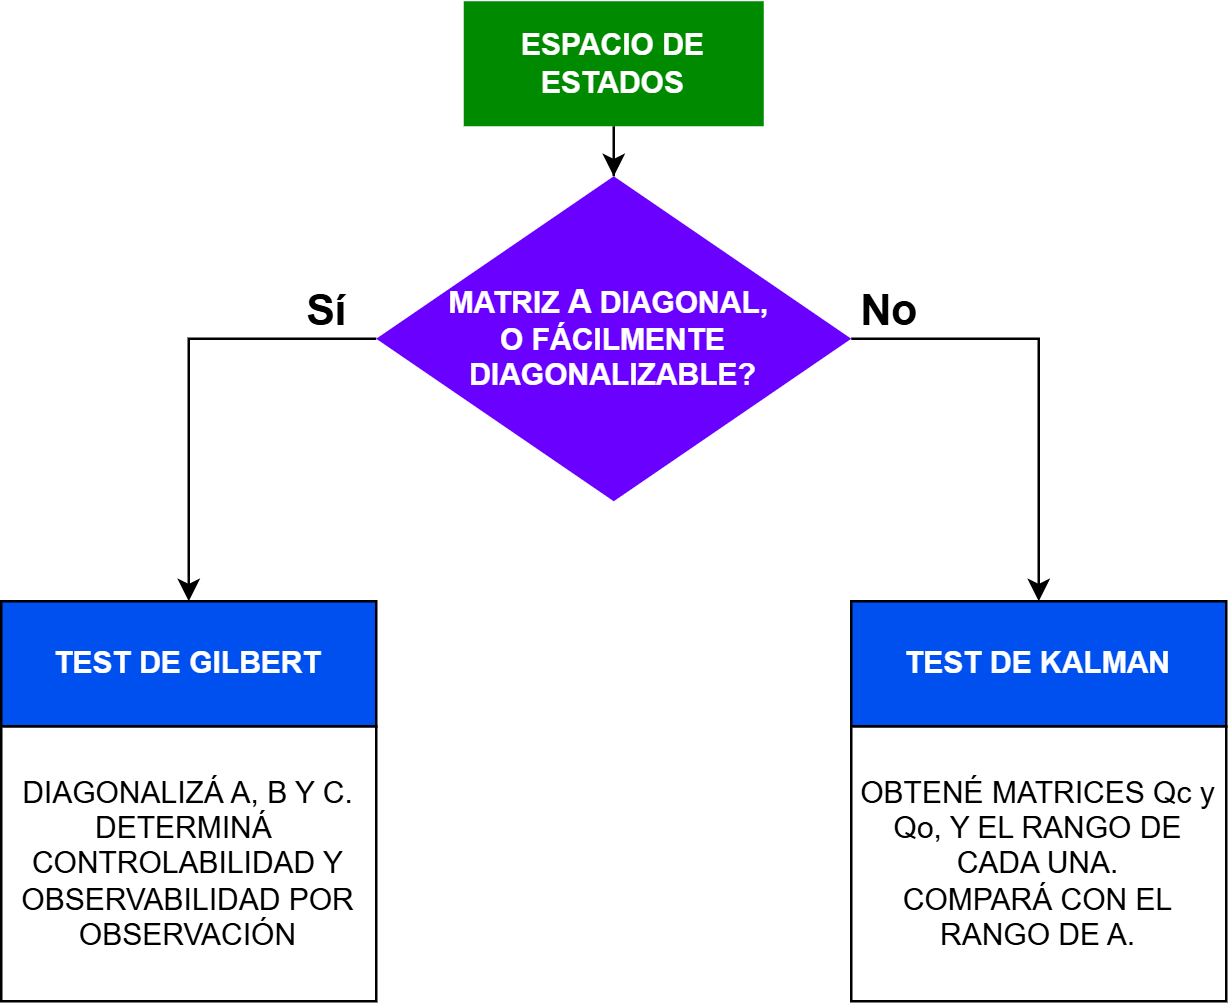

The diagram above was exported from draw.io. Its source (the exported page's mxGraphModel, read from the mxfile embedded in the PNG):
<mxGraphModel dx="1109" dy="632" grid="1" gridSize="10" guides="1" tooltips="1" connect="1" arrows="1" fold="1" page="1" pageScale="1" pageWidth="827" pageHeight="1169" math="0" shadow="0">
  <root>
    <mxCell id="0" />
    <mxCell id="1" parent="0" />
    <mxCell id="Ax-EyaZyT6LP3G_5-it_-12" value="DIAGONALIZÁ A, B Y C.&lt;div&gt;DETERMINÁ&amp;nbsp; CONTROLABILIDAD Y OBSERVABILIDAD POR OBSERVACIÓN&lt;/div&gt;" style="whiteSpace=wrap;html=1;" vertex="1" parent="1">
      <mxGeometry x="160" y="360" width="150" height="110" as="geometry" />
    </mxCell>
    <mxCell id="Ax-EyaZyT6LP3G_5-it_-13" value="&lt;b&gt;TEST DE GILBERT&lt;/b&gt;" style="whiteSpace=wrap;html=1;fillColor=#0050ef;fontColor=#ffffff;strokeColor=default;" vertex="1" parent="1">
      <mxGeometry x="160" y="310" width="150" height="50" as="geometry" />
    </mxCell>
    <mxCell id="Ax-EyaZyT6LP3G_5-it_-30" style="edgeStyle=orthogonalEdgeStyle;rounded=0;orthogonalLoop=1;jettySize=auto;html=1;entryX=0.5;entryY=0;entryDx=0;entryDy=0;" edge="1" parent="1" source="Ax-EyaZyT6LP3G_5-it_-20" target="Ax-EyaZyT6LP3G_5-it_-22">
      <mxGeometry relative="1" as="geometry" />
    </mxCell>
    <mxCell id="Ax-EyaZyT6LP3G_5-it_-20" value="&lt;b&gt;ESPACIO DE ESTADOS&lt;/b&gt;" style="rounded=0;whiteSpace=wrap;html=1;fillColor=#008a00;fontColor=#ffffff;strokeColor=none;" vertex="1" parent="1">
      <mxGeometry x="345" y="70" width="120" height="50" as="geometry" />
    </mxCell>
    <mxCell id="Ax-EyaZyT6LP3G_5-it_-27" style="edgeStyle=orthogonalEdgeStyle;rounded=0;orthogonalLoop=1;jettySize=auto;html=1;entryX=0.5;entryY=0;entryDx=0;entryDy=0;" edge="1" parent="1" source="Ax-EyaZyT6LP3G_5-it_-22" target="Ax-EyaZyT6LP3G_5-it_-26">
      <mxGeometry relative="1" as="geometry">
        <Array as="points">
          <mxPoint x="575" y="205" />
        </Array>
      </mxGeometry>
    </mxCell>
    <mxCell id="Ax-EyaZyT6LP3G_5-it_-28" style="edgeStyle=orthogonalEdgeStyle;rounded=0;orthogonalLoop=1;jettySize=auto;html=1;entryX=0.5;entryY=0;entryDx=0;entryDy=0;" edge="1" parent="1" source="Ax-EyaZyT6LP3G_5-it_-22" target="Ax-EyaZyT6LP3G_5-it_-13">
      <mxGeometry relative="1" as="geometry">
        <Array as="points">
          <mxPoint x="235" y="205" />
        </Array>
      </mxGeometry>
    </mxCell>
    <mxCell id="Ax-EyaZyT6LP3G_5-it_-22" value="&lt;b&gt;MATRIZ &lt;font style=&quot;font-size: 13px;&quot;&gt;A&lt;/font&gt; DIAGONAL,&amp;nbsp;&lt;/b&gt;&lt;div&gt;&lt;b&gt;O FÁCILMENTE DIAGONALIZABLE?&lt;/b&gt;&lt;/div&gt;" style="rhombus;whiteSpace=wrap;html=1;strokeColor=none;fillColor=#6a00ff;fontColor=#ffffff;" vertex="1" parent="1">
      <mxGeometry x="310" y="140" width="190" height="130" as="geometry" />
    </mxCell>
    <mxCell id="Ax-EyaZyT6LP3G_5-it_-25" value="OBTENÉ MATRICES Qc y Qo, Y EL RANGO DE CADA UNA.&lt;div&gt;COMPARÁ CON EL RANGO DE A.&lt;/div&gt;" style="whiteSpace=wrap;html=1;" vertex="1" parent="1">
      <mxGeometry x="500" y="360" width="150" height="110" as="geometry" />
    </mxCell>
    <mxCell id="Ax-EyaZyT6LP3G_5-it_-26" value="&lt;b&gt;TEST DE KALMAN&lt;/b&gt;" style="whiteSpace=wrap;html=1;fillColor=#0050ef;fontColor=#ffffff;strokeColor=default;" vertex="1" parent="1">
      <mxGeometry x="500" y="310" width="150" height="50" as="geometry" />
    </mxCell>
    <mxCell id="Ax-EyaZyT6LP3G_5-it_-31" value="No" style="text;html=1;align=center;verticalAlign=middle;resizable=0;points=[];autosize=1;strokeColor=none;fillColor=none;fontStyle=1;fontSize=17;" vertex="1" parent="1">
      <mxGeometry x="490" y="180" width="50" height="30" as="geometry" />
    </mxCell>
    <mxCell id="Ax-EyaZyT6LP3G_5-it_-32" value="Sí" style="text;html=1;align=center;verticalAlign=middle;resizable=0;points=[];autosize=1;strokeColor=none;fillColor=none;fontStyle=1;fontSize=17;" vertex="1" parent="1">
      <mxGeometry x="270" y="180" width="40" height="30" as="geometry" />
    </mxCell>
  </root>
</mxGraphModel>